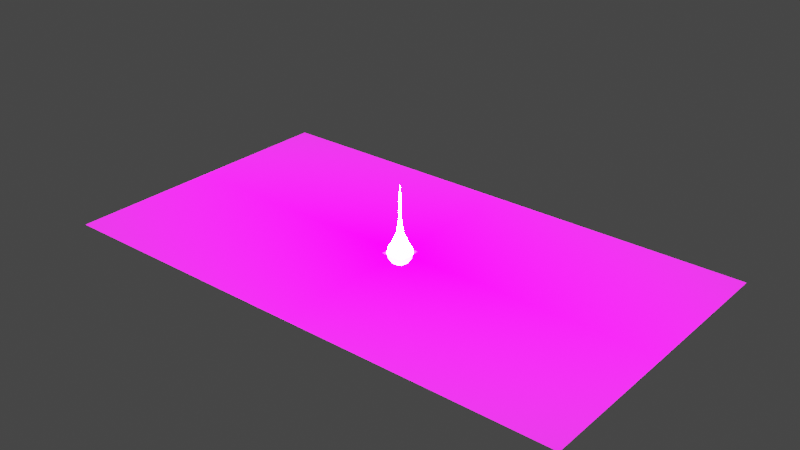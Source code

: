 # Source: objects.blend  (saved by Blender 3.6.13; exported with 4.5.12 LTS)
import bpy
from mathutils import Matrix  # noqa: F401  (used for matrix-valued properties, if any)

bpy.ops.wm.read_factory_settings(use_empty=True)
scene = bpy.context.scene
scene.name = 'Scene'

# ---- collections
col_projectiles = bpy.data.collections.new('projectiles'); scene.collection.children.link(col_projectiles)
col_decals = bpy.data.collections.new('decals'); scene.collection.children.link(col_decals)
col_muzzlef = bpy.data.collections.new('muzzlef'); scene.collection.children.link(col_muzzlef)
col_billboards = bpy.data.collections.new('billboards'); scene.collection.children.link(col_billboards)

# ---- images (referenced by path relative to the original .blend; pixels are not part of the script)
import os
ASSET_DIR = os.environ.get("B2B_ASSET_DIR", "")  # directory of the original .blend (textures are referenced by path, not embedded)
HERE = os.path.dirname(os.path.abspath(__file__))  # packed textures are extracted next to this script under _unpacked/

def load_image(name, relpath, width, height, colorspace="sRGB"):
    """Load a texture the original file referenced (path relative to the .blend, or extracted next to this script)."""
    p = next((c for c in (os.path.join(HERE, relpath), os.path.join(ASSET_DIR, relpath)) if relpath and os.path.exists(c)), "")
    if p:
        img = bpy.data.images.load(p, check_existing=True)
        img.name = name
    else:  # same state as the original file: an image datablock whose file is absent (Cycles renders it pink)
        img = bpy.data.images.new(name, width, height)
        img.source = "FILE"
        img.filepath = "//" + (relpath or name)
    img.colorspace_settings.name = colorspace
    return img
img_decal_var1_png = load_image('Decal_Var1.png', 'textures/Decal_Var1.png', 1024, 1024, 'sRGB')
img_aerial_exp1_mov = load_image('Aerial_Exp1.mov', '', 1024, 1024, 'sRGB')

# ---- materials (node trees are filled in below, after node groups)
mat_red_emissive = bpy.data.materials.new('Red_Emissive')
mat_red_emissive.diffuse_color = (1.0, 0.0, 0.0, 1.0)
mat_decal_var1 = bpy.data.materials.new('Decal_Var1')
mat_decal_var1.surface_render_method = 'BLENDED'
mat_decal_var1.blend_method = 'BLEND'
mat_aerial_exp1 = bpy.data.materials.new('Aerial_Exp1')
mat_aerial_exp1.surface_render_method = 'BLENDED'
mat_aerial_exp1.blend_method = 'BLEND'

# ---- material node trees
mat_red_emissive.use_nodes = True; mat_red_emissive.node_tree.nodes.clear()
_N = mat_red_emissive.node_tree.nodes; _L = mat_red_emissive.node_tree.links
n0 = _N.new('ShaderNodeOutputMaterial'); n0.name = 'Material Output'; n0.location = (300, 300)
n0.target = 'CYCLES'
n1 = _N.new('ShaderNodeEmission'); n1.name = 'Emission'; n1.location = (24, 275)
n1.inputs[1].default_value = 155.8
n2 = _N.new('ShaderNodeObjectInfo'); n2.name = 'Object Info'; n2.location = (-224, 232)
n3 = _N.new('ShaderNodeOutputMaterial'); n3.name = 'Material Output.001'; n3.location = (0, 0)
n3.target = 'EEVEE'
n4 = _N.new('ShaderNodeMixShader'); n4.name = 'Mix Shader'; n4.location = (0, 0)
n4.label = 'Disable Shadow'
n4.hide = True
n5 = _N.new('ShaderNodeLightPath'); n5.name = 'Light Path'; n5.location = (0, 0)
n5.hide = True
n6 = _N.new('ShaderNodeBsdfTransparent'); n6.name = 'Transparent BSDF'; n6.location = (0, 0)
n6.hide = True
_L.new(n1.outputs[0], n0.inputs[0])
_L.new(n2.outputs[1], n1.inputs[0])
_L.new(n1.outputs[0], n4.inputs[1])
_L.new(n4.outputs[0], n3.inputs[0])
_L.new(n5.outputs[1], n4.inputs[0])
_L.new(n6.outputs[0], n4.inputs[2])
n0.is_active_output = True
mat_decal_var1.use_nodes = True; mat_decal_var1.node_tree.nodes.clear()
_N = mat_decal_var1.node_tree.nodes; _L = mat_decal_var1.node_tree.links
n0 = _N.new('ShaderNodeOutputMaterial'); n0.name = 'Material Output'; n0.location = (370, 300)
n0.target = 'CYCLES'
n1 = _N.new('ShaderNodeBsdfPrincipled'); n1.name = 'Principled BSDF'; n1.location = (0, 300)
n1.distribution = 'GGX'
n1.subsurface_method = 'RANDOM_WALK_SKIN'
n1.inputs[3].default_value = 1.45
n1.inputs[27].default_value = (0.0, 0.0, 0.0, 1.0)
n1.inputs[28].default_value = 1.0
n2 = _N.new('ShaderNodeTexImage'); n2.name = 'Image Texture'; n2.location = (-365, 288)
n2.image = img_decal_var1_png
n2.extension = 'CLIP'
n3 = _N.new('ShaderNodeOutputMaterial'); n3.name = 'Material Output.001'; n3.location = (0, 0)
n3.target = 'EEVEE'
n4 = _N.new('ShaderNodeMixShader'); n4.name = 'Mix Shader'; n4.location = (0, 0)
n4.label = 'Disable Shadow'
n4.hide = True
n5 = _N.new('ShaderNodeLightPath'); n5.name = 'Light Path'; n5.location = (0, 0)
n5.hide = True
n6 = _N.new('ShaderNodeBsdfTransparent'); n6.name = 'Transparent BSDF'; n6.location = (0, 0)
n6.hide = True
_L.new(n2.outputs[0], n1.inputs[0])
_L.new(n2.outputs[1], n1.inputs[4])
_L.new(n1.outputs[0], n0.inputs[0])
_L.new(n1.outputs[0], n4.inputs[1])
_L.new(n4.outputs[0], n3.inputs[0])
_L.new(n5.outputs[1], n4.inputs[0])
_L.new(n6.outputs[0], n4.inputs[2])
n0.is_active_output = True
mat_aerial_exp1.use_nodes = True; mat_aerial_exp1.node_tree.nodes.clear()
_N = mat_aerial_exp1.node_tree.nodes; _L = mat_aerial_exp1.node_tree.links
n0 = _N.new('ShaderNodeOutputMaterial'); n0.name = 'Material Output'; n0.location = (300, 300)
n0.target = 'CYCLES'
n1 = _N.new('ShaderNodeTexImage'); n1.name = 'Image Texture'; n1.location = (-200, 300)
n1.image = img_aerial_exp1_mov
n1.extension = 'CLIP'
n2 = _N.new('ShaderNodeBsdfPrincipled'); n2.name = 'Principled BSDF'; n2.location = (0, 300)
n2.distribution = 'GGX'
n2.subsurface_method = 'RANDOM_WALK_SKIN'
n2.inputs[0].default_value = (0.0, 0.0, 0.0, 1.0)
n2.inputs[3].default_value = 1.45
n2.inputs[13].default_value = 0.0
n2.inputs[28].default_value = 10.0
n3 = _N.new('ShaderNodeOutputMaterial'); n3.name = 'Material Output.001'; n3.location = (0, 0)
n3.target = 'EEVEE'
n4 = _N.new('ShaderNodeMixShader'); n4.name = 'Mix Shader'; n4.location = (0, 0)
n4.label = 'Disable Shadow'
n4.hide = True
n5 = _N.new('ShaderNodeLightPath'); n5.name = 'Light Path'; n5.location = (0, 0)
n5.hide = True
n6 = _N.new('ShaderNodeBsdfTransparent'); n6.name = 'Transparent BSDF'; n6.location = (0, 0)
n6.hide = True
_L.new(n1.outputs[0], n2.inputs[27])
_L.new(n1.outputs[1], n2.inputs[4])
_L.new(n2.outputs[0], n0.inputs[0])
_L.new(n2.outputs[0], n4.inputs[1])
_L.new(n4.outputs[0], n3.inputs[0])
_L.new(n5.outputs[1], n4.inputs[0])
_L.new(n6.outputs[0], n4.inputs[2])
n0.is_active_output = True

# ---- world
world_world = bpy.data.worlds.new('World'); scene.world = world_world
world_world.use_nodes = True; world_world.node_tree.nodes.clear()
_N = world_world.node_tree.nodes; _L = world_world.node_tree.links
n0 = _N.new('ShaderNodeOutputWorld'); n0.name = 'World Output'; n0.location = (300, 300)
n1 = _N.new('ShaderNodeBackground'); n1.name = 'Background'; n1.location = (10, 300)
n1.inputs[0].default_value = (0.05088, 0.05088, 0.05088, 1.0)
_L.new(n1.outputs[0], n0.inputs[0])
n0.is_active_output = True
world_world.color = (0.05088, 0.05088, 0.05088)
world_world.use_sun_shadow = False
world_world.sun_shadow_jitter_overblur = 0.0

# ---- meshes
me_cube = bpy.data.meshes.new('Cube')
me_cube.from_pydata([(-0.01103, -0.01103, 0.2011), (-0.01103, -0.01103, 0.7927), (-0.01103, 0.01103, 0.2011), (-0.01103, 0.01103, 0.7927), (0.01103, -0.01103, 0.2011), (0.01103, -0.01103, 0.7927), (0.01103, 0.01103, 0.2011), (0.01103, 0.01103, 0.7927), (-0.01345, 6.774e-11, 0.1363), (-0.01345, -0.01345, 0.4969), (-0.01345, -9.663e-11, 0.8575), (-0.01345, 0.01345, 0.4969), (2.845e-10, 0.01345, 0.1363), (-1.88e-10, 0.01345, 0.8575), (0.01345, 0.01345, 0.4969), (0.01345, -3.226e-10, 0.1363), (0.01345, 6.097e-12, 0.8575), (0.01345, -0.01345, 0.4969), (-3.318e-10, -0.01345, 0.1363), (-8.529e-11, -0.01345, 0.8575), (-0.01852, -2.199e-10, 0.4969), (1.407e-10, 0.01852, 0.4969), (0.01852, -2.405e-10, 0.4969), (-2.702e-10, -0.01852, 0.4969), (-6.474e-11, -7.609e-11, 0.0002962), (-8.529e-11, -2.61e-10, 0.9935)], [], [(0, 9, 20, 8), (9, 1, 10, 20), (20, 10, 3, 11), (8, 20, 11, 2), (2, 11, 21, 12), (11, 3, 13, 21), (21, 13, 7, 14), (12, 21, 14, 6), (6, 14, 22, 15), (14, 7, 16, 22), (22, 16, 5, 17), (15, 22, 17, 4), (4, 17, 23, 18), (17, 5, 19, 23), (23, 19, 1, 9), (18, 23, 9, 0), (2, 12, 24, 8), (12, 6, 15, 24), (24, 15, 4, 18), (8, 24, 18, 0), (7, 13, 25, 16), (13, 3, 10, 25), (25, 10, 1, 19), (16, 25, 19, 5)])
me_cube.polygons.foreach_set('use_smooth', [True] * 24)
_uv = me_cube.uv_layers.new(name='UVMap')
_uv.uv.foreach_set('vector', [0.375, 0.0, 0.5, 0.0, 0.5, 0.125, 0.375, 0.125, 0.5, 0.0, 0.625, 0.0, 0.625, 0.125, 0.5, 0.125, 0.5, 0.125, 0.625, 0.125, 0.625, 0.25, 0.5, 0.25, 0.375, 0.125, 0.5, 0.125, 0.5, 0.25, 0.375, 0.25, 0.375, 0.25, 0.5, 0.25, 0.5, 0.375, 0.375, 0.375, 0.5, 0.25, 0.625, 0.25, 0.625, 0.375, 0.5, 0.375, 0.5, 0.375, 0.625, 0.375, 0.625, 0.5, 0.5, 0.5, 0.375, 0.375, 0.5, 0.375, 0.5, 0.5, 0.375, 0.5, 0.375, 0.5, 0.5, 0.5, 0.5, 0.625, 0.375, 0.625, 0.5, 0.5, 0.625, 0.5, 0.625, 0.625, 0.5, 0.625, 0.5, 0.625, 0.625, 0.625, 0.625, 0.75, 0.5, 0.75, 0.375, 0.625, 0.5, 0.625, 0.5, 0.75, 0.375, 0.75, 0.375, 0.75, 0.5, 0.75, 0.5, 0.875, 0.375, 0.875, 0.5, 0.75, 0.625, 0.75, 0.625, 0.875, 0.5, 0.875, 0.5, 0.875, 0.625, 0.875, 0.625, 1.0, 0.5, 1.0, 0.375, 0.875, 0.5, 0.875, 0.5, 1.0, 0.375, 1.0, 0.125, 0.5, 0.25, 0.5, 0.25, 0.625, 0.125, 0.625, 0.25, 0.5, 0.375, 0.5, 0.375, 0.625, 0.25, 0.625, 0.25, 0.625, 0.375, 0.625, 0.375, 0.75, 0.25, 0.75, 0.125, 0.625, 0.25, 0.625, 0.25, 0.75, 0.125, 0.75, 0.625, 0.5, 0.75, 0.5, 0.75, 0.625, 0.625, 0.625, 0.75, 0.5, 0.875, 0.5, 0.875, 0.625, 0.75, 0.625, 0.75, 0.625, 0.875, 0.625, 0.875, 0.75, 0.75, 0.75, 0.625, 0.625, 0.75, 0.625, 0.75, 0.75, 0.625, 0.75])
me_cube.materials.append(mat_red_emissive)
me_cube.update()
me_grid = bpy.data.meshes.new('Grid')
me_grid.from_pydata([(-0.1671, -0.1671, 0.0), (-0.1337, -0.1671, 0.0), (-0.1003, -0.1671, 0.0), (-0.06685, -0.1671, 0.0), (-0.03342, -0.1671, 0.0), (0.0, -0.1671, 0.0), (0.03342, -0.1671, 0.0), (0.06685, -0.1671, 0.0), (0.1003, -0.1671, 0.0), (0.1337, -0.1671, 0.0), (0.1671, -0.1671, 0.0), (-0.1671, -0.1337, 0.0), (-0.1337, -0.1337, 0.0), (-0.1003, -0.1337, 0.0), (-0.06685, -0.1337, 0.0), (-0.03342, -0.1337, 0.0), (0.0, -0.1337, 0.0), (0.03342, -0.1337, 0.0), (0.06685, -0.1337, 0.0), (0.1003, -0.1337, 0.0), (0.1337, -0.1337, 0.0), (0.1671, -0.1337, 0.0), (-0.1671, -0.1003, 0.0), (-0.1337, -0.1003, 0.0), (-0.1003, -0.1003, 0.0), (-0.06685, -0.1003, 0.0), (-0.03342, -0.1003, 0.0), (0.0, -0.1003, 0.0), (0.03342, -0.1003, 0.0), (0.06685, -0.1003, 0.0), (0.1003, -0.1003, 0.0), (0.1337, -0.1003, 0.0), (0.1671, -0.1003, 0.0), (-0.1671, -0.06685, 0.0), (-0.1337, -0.06685, 0.0), (-0.1003, -0.06685, 0.0), (-0.06685, -0.06685, 0.0), (-0.03342, -0.06685, 0.0), (0.0, -0.06685, 0.0), (0.03342, -0.06685, 0.0), (0.06685, -0.06685, 0.0), (0.1003, -0.06685, 0.0), (0.1337, -0.06685, 0.0), (0.1671, -0.06685, 0.0), (-0.1671, -0.03342, 0.0), (-0.1337, -0.03342, 0.0), (-0.1003, -0.03342, 0.0), (-0.06685, -0.03342, 0.0), (-0.03342, -0.03342, 0.0), (0.0, -0.03342, 0.0), (0.03342, -0.03342, 0.0), (0.06685, -0.03342, 0.0), (0.1003, -0.03342, 0.0), (0.1337, -0.03342, 0.0), (0.1671, -0.03342, 0.0), (-0.1671, 0.0, 0.0), (-0.1337, 0.0, 0.0), (-0.1003, 0.0, 0.0), (-0.06685, 0.0, 0.0), (-0.03342, 0.0, 0.0), (0.0, 0.0, 0.0), (0.03342, 0.0, 0.0), (0.06685, 0.0, 0.0), (0.1003, 0.0, 0.0), (0.1337, 0.0, 0.0), (0.1671, 0.0, 0.0), (-0.1671, 0.03342, 0.0), (-0.1337, 0.03342, 0.0), (-0.1003, 0.03342, 0.0), (-0.06685, 0.03342, 0.0), (-0.03342, 0.03342, 0.0), (0.0, 0.03342, 0.0), (0.03342, 0.03342, 0.0), (0.06685, 0.03342, 0.0), (0.1003, 0.03342, 0.0), (0.1337, 0.03342, 0.0), (0.1671, 0.03342, 0.0), (-0.1671, 0.06685, 0.0), (-0.1337, 0.06685, 0.0), (-0.1003, 0.06685, 0.0), (-0.06685, 0.06685, 0.0), (-0.03342, 0.06685, 0.0), (0.0, 0.06685, 0.0), (0.03342, 0.06685, 0.0), (0.06685, 0.06685, 0.0), (0.1003, 0.06685, 0.0), (0.1337, 0.06685, 0.0), (0.1671, 0.06685, 0.0), (-0.1671, 0.1003, 0.0), (-0.1337, 0.1003, 0.0), (-0.1003, 0.1003, 0.0), (-0.06685, 0.1003, 0.0), (-0.03342, 0.1003, 0.0), (0.0, 0.1003, 0.0), (0.03342, 0.1003, 0.0), (0.06685, 0.1003, 0.0), (0.1003, 0.1003, 0.0), (0.1337, 0.1003, 0.0), (0.1671, 0.1003, 0.0), (-0.1671, 0.1337, 0.0), (-0.1337, 0.1337, 0.0), (-0.1003, 0.1337, 0.0), (-0.06685, 0.1337, 0.0), (-0.03342, 0.1337, 0.0), (0.0, 0.1337, 0.0), (0.03342, 0.1337, 0.0), (0.06685, 0.1337, 0.0), (0.1003, 0.1337, 0.0), (0.1337, 0.1337, 0.0), (0.1671, 0.1337, 0.0), (-0.1671, 0.1671, 0.0), (-0.1337, 0.1671, 0.0), (-0.1003, 0.1671, 0.0), (-0.06685, 0.1671, 0.0), (-0.03342, 0.1671, 0.0), (0.0, 0.1671, 0.0), (0.03342, 0.1671, 0.0), (0.06685, 0.1671, 0.0), (0.1003, 0.1671, 0.0), (0.1337, 0.1671, 0.0), (0.1671, 0.1671, 0.0)], [], [(0, 1, 12, 11), (1, 2, 13, 12), (2, 3, 14, 13), (3, 4, 15, 14), (4, 5, 16, 15), (5, 6, 17, 16), (6, 7, 18, 17), (7, 8, 19, 18), (8, 9, 20, 19), (9, 10, 21, 20), (11, 12, 23, 22), (12, 13, 24, 23), (13, 14, 25, 24), (14, 15, 26, 25), (15, 16, 27, 26), (16, 17, 28, 27), (17, 18, 29, 28), (18, 19, 30, 29), (19, 20, 31, 30), (20, 21, 32, 31), (22, 23, 34, 33), (23, 24, 35, 34), (24, 25, 36, 35), (25, 26, 37, 36), (26, 27, 38, 37), (27, 28, 39, 38), (28, 29, 40, 39), (29, 30, 41, 40), (30, 31, 42, 41), (31, 32, 43, 42), (33, 34, 45, 44), (34, 35, 46, 45), (35, 36, 47, 46), (36, 37, 48, 47), (37, 38, 49, 48), (38, 39, 50, 49), (39, 40, 51, 50), (40, 41, 52, 51), (41, 42, 53, 52), (42, 43, 54, 53), (44, 45, 56, 55), (45, 46, 57, 56), (46, 47, 58, 57), (47, 48, 59, 58), (48, 49, 60, 59), (49, 50, 61, 60), (50, 51, 62, 61), (51, 52, 63, 62), (52, 53, 64, 63), (53, 54, 65, 64), (55, 56, 67, 66), (56, 57, 68, 67), (57, 58, 69, 68), (58, 59, 70, 69), (59, 60, 71, 70), (60, 61, 72, 71), (61, 62, 73, 72), (62, 63, 74, 73), (63, 64, 75, 74), (64, 65, 76, 75), (66, 67, 78, 77), (67, 68, 79, 78), (68, 69, 80, 79), (69, 70, 81, 80), (70, 71, 82, 81), (71, 72, 83, 82), (72, 73, 84, 83), (73, 74, 85, 84), (74, 75, 86, 85), (75, 76, 87, 86), (77, 78, 89, 88), (78, 79, 90, 89), (79, 80, 91, 90), (80, 81, 92, 91), (81, 82, 93, 92), (82, 83, 94, 93), (83, 84, 95, 94), (84, 85, 96, 95), (85, 86, 97, 96), (86, 87, 98, 97), (88, 89, 100, 99), (89, 90, 101, 100), (90, 91, 102, 101), (91, 92, 103, 102), (92, 93, 104, 103), (93, 94, 105, 104), (94, 95, 106, 105), (95, 96, 107, 106), (96, 97, 108, 107), (97, 98, 109, 108), (99, 100, 111, 110), (100, 101, 112, 111), (101, 102, 113, 112), (102, 103, 114, 113), (103, 104, 115, 114), (104, 105, 116, 115), (105, 106, 117, 116), (106, 107, 118, 117), (107, 108, 119, 118), (108, 109, 120, 119)])
me_grid.polygons.foreach_set('use_smooth', [True] * 100)
_uv = me_grid.uv_layers.new(name='UVMap')
_uv.uv.foreach_set('vector', [0.0, 0.0, 0.1, 0.0, 0.1, 0.1, 0.0, 0.1, 0.1, 0.0, 0.2, 0.0, 0.2, 0.1, 0.1, 0.1, 0.2, 0.0, 0.3, 0.0, 0.3, 0.1, 0.2, 0.1, 0.3, 0.0, 0.4, 0.0, 0.4, 0.1, 0.3, 0.1, 0.4, 0.0, 0.5, 0.0, 0.5, 0.1, 0.4, 0.1, 0.5, 0.0, 0.6, 0.0, 0.6, 0.1, 0.5, 0.1, 0.6, 0.0, 0.7, 0.0, 0.7, 0.1, 0.6, 0.1, 0.7, 0.0, 0.8, 0.0, 0.8, 0.1, 0.7, 0.1, 0.8, 0.0, 0.9, 0.0, 0.9, 0.1, 0.8, 0.1, 0.9, 0.0, 1.0, 0.0, 1.0, 0.1, 0.9, 0.1, 0.0, 0.1, 0.1, 0.1, 0.1, 0.2, 0.0, 0.2, 0.1, 0.1, 0.2, 0.1, 0.2, 0.2, 0.1, 0.2, 0.2, 0.1, 0.3, 0.1, 0.3, 0.2, 0.2, 0.2, 0.3, 0.1, 0.4, 0.1, 0.4, 0.2, 0.3, 0.2, 0.4, 0.1, 0.5, 0.1, 0.5, 0.2, 0.4, 0.2, 0.5, 0.1, 0.6, 0.1, 0.6, 0.2, 0.5, 0.2, 0.6, 0.1, 0.7, 0.1, 0.7, 0.2, 0.6, 0.2, 0.7, 0.1, 0.8, 0.1, 0.8, 0.2, 0.7, 0.2, 0.8, 0.1, 0.9, 0.1, 0.9, 0.2, 0.8, 0.2, 0.9, 0.1, 1.0, 0.1, 1.0, 0.2, 0.9, 0.2, 0.0, 0.2, 0.1, 0.2, 0.1, 0.3, 0.0, 0.3, 0.1, 0.2, 0.2, 0.2, 0.2, 0.3, 0.1, 0.3, 0.2, 0.2, 0.3, 0.2, 0.3, 0.3, 0.2, 0.3, 0.3, 0.2, 0.4, 0.2, 0.4, 0.3, 0.3, 0.3, 0.4, 0.2, 0.5, 0.2, 0.5, 0.3, 0.4, 0.3, 0.5, 0.2, 0.6, 0.2, 0.6, 0.3, 0.5, 0.3, 0.6, 0.2, 0.7, 0.2, 0.7, 0.3, 0.6, 0.3, 0.7, 0.2, 0.8, 0.2, 0.8, 0.3, 0.7, 0.3, 0.8, 0.2, 0.9, 0.2, 0.9, 0.3, 0.8, 0.3, 0.9, 0.2, 1.0, 0.2, 1.0, 0.3, 0.9, 0.3, 0.0, 0.3, 0.1, 0.3, 0.1, 0.4, 0.0, 0.4, 0.1, 0.3, 0.2, 0.3, 0.2, 0.4, 0.1, 0.4, 0.2, 0.3, 0.3, 0.3, 0.3, 0.4, 0.2, 0.4, 0.3, 0.3, 0.4, 0.3, 0.4, 0.4, 0.3, 0.4, 0.4, 0.3, 0.5, 0.3, 0.5, 0.4, 0.4, 0.4, 0.5, 0.3, 0.6, 0.3, 0.6, 0.4, 0.5, 0.4, 0.6, 0.3, 0.7, 0.3, 0.7, 0.4, 0.6, 0.4, 0.7, 0.3, 0.8, 0.3, 0.8, 0.4, 0.7, 0.4, 0.8, 0.3, 0.9, 0.3, 0.9, 0.4, 0.8, 0.4, 0.9, 0.3, 1.0, 0.3, 1.0, 0.4, 0.9, 0.4, 0.0, 0.4, 0.1, 0.4, 0.1, 0.5, 0.0, 0.5, 0.1, 0.4, 0.2, 0.4, 0.2, 0.5, 0.1, 0.5, 0.2, 0.4, 0.3, 0.4, 0.3, 0.5, 0.2, 0.5, 0.3, 0.4, 0.4, 0.4, 0.4, 0.5, 0.3, 0.5, 0.4, 0.4, 0.5, 0.4, 0.5, 0.5, 0.4, 0.5, 0.5, 0.4, 0.6, 0.4, 0.6, 0.5, 0.5, 0.5, 0.6, 0.4, 0.7, 0.4, 0.7, 0.5, 0.6, 0.5, 0.7, 0.4, 0.8, 0.4, 0.8, 0.5, 0.7, 0.5, 0.8, 0.4, 0.9, 0.4, 0.9, 0.5, 0.8, 0.5, 0.9, 0.4, 1.0, 0.4, 1.0, 0.5, 0.9, 0.5, 0.0, 0.5, 0.1, 0.5, 0.1, 0.6, 0.0, 0.6, 0.1, 0.5, 0.2, 0.5, 0.2, 0.6, 0.1, 0.6, 0.2, 0.5, 0.3, 0.5, 0.3, 0.6, 0.2, 0.6, 0.3, 0.5, 0.4, 0.5, 0.4, 0.6, 0.3, 0.6, 0.4, 0.5, 0.5, 0.5, 0.5, 0.6, 0.4, 0.6, 0.5, 0.5, 0.6, 0.5, 0.6, 0.6, 0.5, 0.6, 0.6, 0.5, 0.7, 0.5, 0.7, 0.6, 0.6, 0.6, 0.7, 0.5, 0.8, 0.5, 0.8, 0.6, 0.7, 0.6, 0.8, 0.5, 0.9, 0.5, 0.9, 0.6, 0.8, 0.6, 0.9, 0.5, 1.0, 0.5, 1.0, 0.6, 0.9, 0.6, 0.0, 0.6, 0.1, 0.6, 0.1, 0.7, 0.0, 0.7, 0.1, 0.6, 0.2, 0.6, 0.2, 0.7, 0.1, 0.7, 0.2, 0.6, 0.3, 0.6, 0.3, 0.7, 0.2, 0.7, 0.3, 0.6, 0.4, 0.6, 0.4, 0.7, 0.3, 0.7, 0.4, 0.6, 0.5, 0.6, 0.5, 0.7, 0.4, 0.7, 0.5, 0.6, 0.6, 0.6, 0.6, 0.7, 0.5, 0.7, 0.6, 0.6, 0.7, 0.6, 0.7, 0.7, 0.6, 0.7, 0.7, 0.6, 0.8, 0.6, 0.8, 0.7, 0.7, 0.7, 0.8, 0.6, 0.9, 0.6, 0.9, 0.7, 0.8, 0.7, 0.9, 0.6, 1.0, 0.6, 1.0, 0.7, 0.9, 0.7, 0.0, 0.7, 0.1, 0.7, 0.1, 0.8, 0.0, 0.8, 0.1, 0.7, 0.2, 0.7, 0.2, 0.8, 0.1, 0.8, 0.2, 0.7, 0.3, 0.7, 0.3, 0.8, 0.2, 0.8, 0.3, 0.7, 0.4, 0.7, 0.4, 0.8, 0.3, 0.8, 0.4, 0.7, 0.5, 0.7, 0.5, 0.8, 0.4, 0.8, 0.5, 0.7, 0.6, 0.7, 0.6, 0.8, 0.5, 0.8, 0.6, 0.7, 0.7, 0.7, 0.7, 0.8, 0.6, 0.8, 0.7, 0.7, 0.8, 0.7, 0.8, 0.8, 0.7, 0.8, 0.8, 0.7, 0.9, 0.7, 0.9, 0.8, 0.8, 0.8, 0.9, 0.7, 1.0, 0.7, 1.0, 0.8, 0.9, 0.8, 0.0, 0.8, 0.1, 0.8, 0.1, 0.9, 0.0, 0.9, 0.1, 0.8, 0.2, 0.8, 0.2, 0.9, 0.1, 0.9, 0.2, 0.8, 0.3, 0.8, 0.3, 0.9, 0.2, 0.9, 0.3, 0.8, 0.4, 0.8, 0.4, 0.9, 0.3, 0.9, 0.4, 0.8, 0.5, 0.8, 0.5, 0.9, 0.4, 0.9, 0.5, 0.8, 0.6, 0.8, 0.6, 0.9, 0.5, 0.9, 0.6, 0.8, 0.7, 0.8, 0.7, 0.9, 0.6, 0.9, 0.7, 0.8, 0.8, 0.8, 0.8, 0.9, 0.7, 0.9, 0.8, 0.8, 0.9, 0.8, 0.9, 0.9, 0.8, 0.9, 0.9, 0.8, 1.0, 0.8, 1.0, 0.9, 0.9, 0.9, 0.0, 0.9, 0.1, 0.9, 0.1, 1.0, 0.0, 1.0, 0.1, 0.9, 0.2, 0.9, 0.2, 1.0, 0.1, 1.0, 0.2, 0.9, 0.3, 0.9, 0.3, 1.0, 0.2, 1.0, 0.3, 0.9, 0.4, 0.9, 0.4, 1.0, 0.3, 1.0, 0.4, 0.9, 0.5, 0.9, 0.5, 1.0, 0.4, 1.0, 0.5, 0.9, 0.6, 0.9, 0.6, 1.0, 0.5, 1.0, 0.6, 0.9, 0.7, 0.9, 0.7, 1.0, 0.6, 1.0, 0.7, 0.9, 0.8, 0.9, 0.8, 1.0, 0.7, 1.0, 0.8, 0.9, 0.9, 0.9, 0.9, 1.0, 0.8, 1.0, 0.9, 0.9, 1.0, 0.9, 1.0, 1.0, 0.9, 1.0])
me_grid.materials.append(mat_decal_var1)
me_grid.update()
me_sphere = bpy.data.meshes.new('Sphere')
me_sphere.from_pydata([(0.006736, 0.01626, 0.4943), (0.01245, 0.01245, 0.4943), (0.01626, 0.006736, 0.4943), (0.0176, 8.774e-08, 0.4943), (0.01626, -0.006736, 0.4943), (0.01245, -0.01245, 0.4943), (0.006736, -0.01626, 0.4943), (4.658e-08, -0.0176, 0.4943), (-0.006736, -0.01626, 0.4943), (-0.01245, -0.01245, 0.4943), (-0.01626, -0.006736, 0.4943), (-0.0176, 9.813e-08, 0.4943), (-0.01626, 0.006736, 0.4943), (-0.01245, 0.01245, 0.4943), (-0.006736, 0.01626, 0.4943), (6.327e-08, 0.0176, 0.4943), (8.207e-08, 0.04925, 0.2969), (-0.01885, 0.0455, 0.2969), (-0.03482, 0.03482, 0.2969), (-0.0455, 0.01885, 0.2969), (-0.04925, 1.099e-07, 0.2969), (-0.0455, -0.01885, 0.2969), (-0.03482, -0.03482, 0.2969), (-0.01885, -0.0455, 0.2969), (3.537e-08, -0.04925, 0.2969), (0.01885, -0.0455, 0.2969), (0.03482, -0.03482, 0.2969), (0.0455, -0.01885, 0.2969), (0.04925, 8.088e-08, 0.2969), (0.0455, 0.01885, 0.2969), (0.03482, 0.03482, 0.2969), (0.01885, 0.0455, 0.2969), (4.936e-08, 0.1622, 0.06719), (4.936e-08, 0.1756, 0.0), (4.936e-08, 0.1622, -0.06719), (4.936e-08, 0.06719, -0.1622), (0.02571, 0.06208, 0.1622), (0.04751, 0.1147, 0.1242), (0.06208, 0.1499, 0.06719), (0.06719, 0.1622, 0.0), (0.06208, 0.1499, -0.06719), (0.04751, 0.1147, -0.1242), (0.02571, 0.06208, -0.1622), (0.04751, 0.04751, 0.1622), (0.08779, 0.08779, 0.1242), (0.1147, 0.1147, 0.06719), (0.1242, 0.1242, 0.0), (0.1147, 0.1147, -0.06719), (0.08779, 0.08779, -0.1242), (0.04751, 0.04751, -0.1622), (0.06208, 0.02571, 0.1622), (0.1147, 0.04751, 0.1242), (0.1499, 0.06208, 0.06719), (0.1622, 0.06719, 0.0), (0.1499, 0.06208, -0.06719), (0.1147, 0.04751, -0.1242), (0.06208, 0.02571, -0.1622), (0.06719, 7.319e-08, 0.1622), (0.1242, 6.534e-08, 0.1242), (0.1622, 6.011e-08, 0.06719), (0.1756, 5.487e-08, 0.0), (0.1622, 6.011e-08, -0.06719), (0.1242, 6.534e-08, -0.1242), (0.06719, 7.319e-08, -0.1622), (0.06208, -0.02571, 0.1622), (0.1147, -0.04751, 0.1242), (0.1499, -0.06207, 0.06719), (0.1622, -0.06719, 0.0), (0.1499, -0.06207, -0.06719), (0.1147, -0.04751, -0.1242), (0.06208, -0.02571, -0.1622), (0.04751, -0.04751, 0.1622), (0.08779, -0.08779, 0.1242), (0.1147, -0.1147, 0.06719), (0.1242, -0.1242, 0.0), (0.1147, -0.1147, -0.06719), (0.08779, -0.08779, -0.1242), (0.04751, -0.04751, -0.1622), (0.02571, -0.06207, 0.1622), (0.04751, -0.1147, 0.1242), (0.06208, -0.1499, 0.06719), (0.06719, -0.1622, 0.0), (0.06208, -0.1499, -0.06719), (0.04751, -0.1147, -0.1242), (0.02571, -0.06207, -0.1622), (2.842e-08, -0.06719, 0.1622), (1.011e-08, -0.1241, 0.1242), (7.495e-09, -0.1622, 0.06719), (-1.344e-08, -0.1756, 0.0), (7.495e-09, -0.1622, -0.06719), (1.011e-08, -0.1241, -0.1242), (2.842e-08, -0.06719, -0.1622), (4.936e-08, 8.104e-08, -0.1756), (4.936e-08, 8.104e-08, 0.1756), (-0.02571, -0.06207, 0.1622), (-0.04751, -0.1147, 0.1242), (-0.06208, -0.1499, 0.06719), (-0.06719, -0.1622, 0.0), (-0.06208, -0.1499, -0.06719), (-0.04751, -0.1147, -0.1242), (-0.02571, -0.06207, -0.1622), (-0.04751, -0.04751, 0.1622), (-0.08779, -0.08779, 0.1242), (-0.1147, -0.1147, 0.06719), (-0.1242, -0.1241, 0.0), (-0.1147, -0.1147, -0.06719), (-0.08779, -0.08779, -0.1242), (-0.04751, -0.04751, -0.1622), (-0.06207, -0.02571, 0.1622), (-0.1147, -0.04751, 0.1242), (-0.1499, -0.06207, 0.06719), (-0.1622, -0.06719, 0.0), (-0.1499, -0.06207, -0.06719), (-0.1147, -0.04751, -0.1242), (-0.06207, -0.02571, -0.1622), (-0.06719, 1.124e-07, 0.1622), (-0.1241, 1.386e-07, 0.1242), (-0.1622, 1.438e-07, 0.06719), (-0.1756, 1.7e-07, 0.0), (-0.1622, 1.438e-07, -0.06719), (-0.1241, 1.386e-07, -0.1242), (-0.06719, 1.124e-07, -0.1622), (-0.06207, 0.02571, 0.1622), (-0.1147, 0.04751, 0.1242), (-0.1499, 0.06208, 0.06719), (-0.1622, 0.06719, 0.0), (-0.1499, 0.06208, -0.06719), (-0.1147, 0.04751, -0.1242), (-0.06207, 0.02571, -0.1622), (-0.04751, 0.04751, 0.1622), (-0.08779, 0.08779, 0.1242), (-0.1147, 0.1147, 0.06719), (-0.1241, 0.1242, 0.0), (-0.1147, 0.1147, -0.06719), (-0.08779, 0.08779, -0.1242), (-0.04751, 0.04751, -0.1622), (-0.02571, 0.06208, 0.1622), (-0.04751, 0.1147, 0.1242), (-0.06207, 0.1499, 0.06719), (-0.06719, 0.1622, 0.0), (-0.06207, 0.1499, -0.06719), (-0.04751, 0.1147, -0.1242), (-0.02571, 0.06208, -0.1622), (9.122e-08, 0.06719, 0.1622), (1.278e-07, 0.1242, 0.1242), (1.278e-07, 0.1242, -0.1242)], [], [(30, 1, 2, 29), (23, 8, 9, 22), (16, 17, 14, 15), (20, 21, 10, 11), (29, 2, 3, 28), (19, 12, 13, 18), (23, 24, 7, 8), (26, 27, 4, 5), (31, 16, 15, 0), (19, 20, 11, 12), (27, 28, 3, 4), (30, 31, 0, 1), (22, 9, 10, 21), (24, 25, 6, 7), (86, 79, 25, 24), (72, 65, 27, 26), (72, 26, 25, 79), (95, 23, 22, 102), (44, 30, 29, 51), (144, 137, 17, 16), (26, 5, 6, 25), (44, 37, 31, 30), (18, 13, 14, 17), (130, 18, 17, 137), (116, 109, 21, 20), (95, 86, 24, 23), (102, 22, 21, 109), (123, 19, 18, 130), (123, 116, 20, 19), (37, 144, 16, 31), (51, 29, 28, 58), (65, 58, 28, 27), (143, 93, 36), (92, 35, 42), (145, 34, 40, 41), (33, 32, 38, 39), (144, 143, 36, 37), (35, 145, 41, 42), (34, 33, 39, 40), (32, 144, 37, 38), (39, 38, 45, 46), (37, 36, 43, 44), (42, 41, 48, 49), (40, 39, 46, 47), (38, 37, 44, 45), (36, 93, 43), (92, 42, 49), (41, 40, 47, 48), (49, 48, 55, 56), (47, 46, 53, 54), (45, 44, 51, 52), (43, 93, 50), (92, 49, 56), (48, 47, 54, 55), (46, 45, 52, 53), (44, 43, 50, 51), (52, 51, 58, 59), (50, 93, 57), (92, 56, 63), (55, 54, 61, 62), (53, 52, 59, 60), (51, 50, 57, 58), (56, 55, 62, 63), (54, 53, 60, 61), (92, 63, 70), (62, 61, 68, 69), (60, 59, 66, 67), (58, 57, 64, 65), (63, 62, 69, 70), (61, 60, 67, 68), (59, 58, 65, 66), (57, 93, 64), (65, 64, 71, 72), (70, 69, 76, 77), (68, 67, 74, 75), (66, 65, 72, 73), (64, 93, 71), (92, 70, 77), (69, 68, 75, 76), (67, 66, 73, 74), (77, 76, 83, 84), (75, 74, 81, 82), (73, 72, 79, 80), (71, 93, 78), (92, 77, 84), (76, 75, 82, 83), (74, 73, 80, 81), (72, 71, 78, 79), (78, 93, 85), (92, 84, 91), (83, 82, 89, 90), (81, 80, 87, 88), (79, 78, 85, 86), (84, 83, 90, 91), (82, 81, 88, 89), (80, 79, 86, 87), (90, 89, 98, 99), (88, 87, 96, 97), (86, 85, 94, 95), (91, 90, 99, 100), (89, 88, 97, 98), (87, 86, 95, 96), (85, 93, 94), (92, 91, 100), (100, 99, 106, 107), (98, 97, 104, 105), (96, 95, 102, 103), (94, 93, 101), (92, 100, 107), (99, 98, 105, 106), (97, 96, 103, 104), (95, 94, 101, 102), (105, 104, 111, 112), (103, 102, 109, 110), (101, 93, 108), (92, 107, 114), (106, 105, 112, 113), (104, 103, 110, 111), (102, 101, 108, 109), (107, 106, 113, 114), (92, 114, 121), (113, 112, 119, 120), (111, 110, 117, 118), (109, 108, 115, 116), (114, 113, 120, 121), (112, 111, 118, 119), (110, 109, 116, 117), (108, 93, 115), (118, 117, 124, 125), (116, 115, 122, 123), (121, 120, 127, 128), (119, 118, 125, 126), (117, 116, 123, 124), (115, 93, 122), (92, 121, 128), (120, 119, 126, 127), (128, 127, 134, 135), (126, 125, 132, 133), (124, 123, 130, 131), (122, 93, 129), (92, 128, 135), (127, 126, 133, 134), (125, 124, 131, 132), (123, 122, 129, 130), (131, 130, 137, 138), (129, 93, 136), (92, 135, 142), (134, 133, 140, 141), (132, 131, 138, 139), (130, 129, 136, 137), (135, 134, 141, 142), (133, 132, 139, 140), (92, 142, 35), (141, 140, 34, 145), (139, 138, 32, 33), (137, 136, 143, 144), (142, 141, 145, 35), (140, 139, 33, 34), (138, 137, 144, 32), (136, 93, 143)])
me_sphere.polygons.foreach_set('use_smooth', [True] * 160)
_uv = me_sphere.uv_layers.new(name='UVMap')
_uv.uv.foreach_set('vector', [0.625, 0.75, 0.625, 0.75, 0.5625, 0.75, 0.5625, 0.75, 0.1875, 0.75, 0.1875, 0.75, 0.125, 0.75, 0.125, 0.75, 0.75, 0.75, 0.8125, 0.75, 0.8125, 0.75, 0.75, 0.75, 0.0, 0.75, 0.0625, 0.75, 0.0625, 0.75, 0.0, 0.75, 0.5625, 0.75, 0.5625, 0.75, 0.5, 0.75, 0.5, 0.75, 0.9375, 0.75, 0.9375, 0.75, 0.875, 0.75, 0.875, 0.75, 0.1875, 0.75, 0.25, 0.75, 0.25, 0.75, 0.1875, 0.75, 0.375, 0.75, 0.4375, 0.75, 0.4375, 0.75, 0.375, 0.75, 0.6875, 0.75, 0.75, 0.75, 0.75, 0.75, 0.6875, 0.75, 0.9375, 0.75, 1.0, 0.75, 1.0, 0.75, 0.9375, 0.75, 0.4375, 0.75, 0.5, 0.75, 0.5, 0.75, 0.4375, 0.75, 0.625, 0.75, 0.6875, 0.75, 0.6875, 0.75, 0.625, 0.75, 0.125, 0.75, 0.125, 0.75, 0.0625, 0.75, 0.0625, 0.75, 0.25, 0.75, 0.3125, 0.75, 0.3125, 0.75, 0.25, 0.75, 0.25, 0.75, 0.3125, 0.75, 0.3125, 0.75, 0.25, 0.75, 0.375, 0.75, 0.4375, 0.75, 0.4375, 0.75, 0.375, 0.75, 0.375, 0.75, 0.375, 0.75, 0.3125, 0.75, 0.3125, 0.75, 0.1875, 0.75, 0.1875, 0.75, 0.125, 0.75, 0.125, 0.75, 0.625, 0.75, 0.625, 0.75, 0.5625, 0.75, 0.5625, 0.75, 0.75, 0.75, 0.8125, 0.75, 0.8125, 0.75, 0.75, 0.75, 0.375, 0.75, 0.375, 0.75, 0.3125, 0.75, 0.3125, 0.75, 0.625, 0.75, 0.6875, 0.75, 0.6875, 0.75, 0.625, 0.75, 0.875, 0.75, 0.875, 0.75, 0.8125, 0.75, 0.8125, 0.75, 0.875, 0.75, 0.875, 0.75, 0.8125, 0.75, 0.8125, 0.75, 0.0, 0.75, 0.0625, 0.75, 0.0625, 0.75, 0.0, 0.75, 0.1875, 0.75, 0.25, 0.75, 0.25, 0.75, 0.1875, 0.75, 0.125, 0.75, 0.125, 0.75, 0.0625, 0.75, 0.0625, 0.75, 0.9375, 0.75, 0.9375, 0.75, 0.875, 0.75, 0.875, 0.75, 0.9375, 0.75, 1.0, 0.75, 1.0, 0.75, 0.9375, 0.75, 0.6875, 0.75, 0.75, 0.75, 0.75, 0.75, 0.6875, 0.75, 0.5625, 0.75, 0.5625, 0.75, 0.5, 0.75, 0.5, 0.75, 0.4375, 0.75, 0.5, 0.75, 0.5, 0.75, 0.4375, 0.75, 0.75, 0.875, 0.7187, 1.0, 0.6875, 0.875, 0.7188, 0.0, 0.75, 0.125, 0.6875, 0.125, 0.75, 0.25, 0.75, 0.375, 0.6875, 0.375, 0.6875, 0.25, 0.75, 0.5, 0.75, 0.625, 0.6875, 0.625, 0.6875, 0.5, 0.75, 0.75, 0.75, 0.875, 0.6875, 0.875, 0.6875, 0.75, 0.75, 0.125, 0.75, 0.25, 0.6875, 0.25, 0.6875, 0.125, 0.75, 0.375, 0.75, 0.5, 0.6875, 0.5, 0.6875, 0.375, 0.75, 0.625, 0.75, 0.75, 0.6875, 0.75, 0.6875, 0.625, 0.6875, 0.5, 0.6875, 0.625, 0.625, 0.625, 0.625, 0.5, 0.6875, 0.75, 0.6875, 0.875, 0.625, 0.875, 0.625, 0.75, 0.6875, 0.125, 0.6875, 0.25, 0.625, 0.25, 0.625, 0.125, 0.6875, 0.375, 0.6875, 0.5, 0.625, 0.5, 0.625, 0.375, 0.6875, 0.625, 0.6875, 0.75, 0.625, 0.75, 0.625, 0.625, 0.6875, 0.875, 0.6562, 1.0, 0.625, 0.875, 0.6562, 0.0, 0.6875, 0.125, 0.625, 0.125, 0.6875, 0.25, 0.6875, 0.375, 0.625, 0.375, 0.625, 0.25, 0.625, 0.125, 0.625, 0.25, 0.5625, 0.25, 0.5625, 0.125, 0.625, 0.375, 0.625, 0.5, 0.5625, 0.5, 0.5625, 0.375, 0.625, 0.625, 0.625, 0.75, 0.5625, 0.75, 0.5625, 0.625, 0.625, 0.875, 0.5938, 1.0, 0.5625, 0.875, 0.5938, 0.0, 0.625, 0.125, 0.5625, 0.125, 0.625, 0.25, 0.625, 0.375, 0.5625, 0.375, 0.5625, 0.25, 0.625, 0.5, 0.625, 0.625, 0.5625, 0.625, 0.5625, 0.5, 0.625, 0.75, 0.625, 0.875, 0.5625, 0.875, 0.5625, 0.75, 0.5625, 0.625, 0.5625, 0.75, 0.5, 0.75, 0.5, 0.625, 0.5625, 0.875, 0.5312, 1.0, 0.5, 0.875, 0.5312, 0.0, 0.5625, 0.125, 0.5, 0.125, 0.5625, 0.25, 0.5625, 0.375, 0.5, 0.375, 0.5, 0.25, 0.5625, 0.5, 0.5625, 0.625, 0.5, 0.625, 0.5, 0.5, 0.5625, 0.75, 0.5625, 0.875, 0.5, 0.875, 0.5, 0.75, 0.5625, 0.125, 0.5625, 0.25, 0.5, 0.25, 0.5, 0.125, 0.5625, 0.375, 0.5625, 0.5, 0.5, 0.5, 0.5, 0.375, 0.4687, 0.0, 0.5, 0.125, 0.4375, 0.125, 0.5, 0.25, 0.5, 0.375, 0.4375, 0.375, 0.4375, 0.25, 0.5, 0.5, 0.5, 0.625, 0.4375, 0.625, 0.4375, 0.5, 0.5, 0.75, 0.5, 0.875, 0.4375, 0.875, 0.4375, 0.75, 0.5, 0.125, 0.5, 0.25, 0.4375, 0.25, 0.4375, 0.125, 0.5, 0.375, 0.5, 0.5, 0.4375, 0.5, 0.4375, 0.375, 0.5, 0.625, 0.5, 0.75, 0.4375, 0.75, 0.4375, 0.625, 0.5, 0.875, 0.4687, 1.0, 0.4375, 0.875, 0.4375, 0.75, 0.4375, 0.875, 0.375, 0.875, 0.375, 0.75, 0.4375, 0.125, 0.4375, 0.25, 0.375, 0.25, 0.375, 0.125, 0.4375, 0.375, 0.4375, 0.5, 0.375, 0.5, 0.375, 0.375, 0.4375, 0.625, 0.4375, 0.75, 0.375, 0.75, 0.375, 0.625, 0.4375, 0.875, 0.4062, 1.0, 0.375, 0.875, 0.4062, 0.0, 0.4375, 0.125, 0.375, 0.125, 0.4375, 0.25, 0.4375, 0.375, 0.375, 0.375, 0.375, 0.25, 0.4375, 0.5, 0.4375, 0.625, 0.375, 0.625, 0.375, 0.5, 0.375, 0.125, 0.375, 0.25, 0.3125, 0.25, 0.3125, 0.125, 0.375, 0.375, 0.375, 0.5, 0.3125, 0.5, 0.3125, 0.375, 0.375, 0.625, 0.375, 0.75, 0.3125, 0.75, 0.3125, 0.625, 0.375, 0.875, 0.3437, 1.0, 0.3125, 0.875, 0.3437, 0.0, 0.375, 0.125, 0.3125, 0.125, 0.375, 0.25, 0.375, 0.375, 0.3125, 0.375, 0.3125, 0.25, 0.375, 0.5, 0.375, 0.625, 0.3125, 0.625, 0.3125, 0.5, 0.375, 0.75, 0.375, 0.875, 0.3125, 0.875, 0.3125, 0.75, 0.3125, 0.875, 0.2812, 1.0, 0.25, 0.875, 0.2812, 0.0, 0.3125, 0.125, 0.25, 0.125, 0.3125, 0.25, 0.3125, 0.375, 0.25, 0.375, 0.25, 0.25, 0.3125, 0.5, 0.3125, 0.625, 0.25, 0.625, 0.25, 0.5, 0.3125, 0.75, 0.3125, 0.875, 0.25, 0.875, 0.25, 0.75, 0.3125, 0.125, 0.3125, 0.25, 0.25, 0.25, 0.25, 0.125, 0.3125, 0.375, 0.3125, 0.5, 0.25, 0.5, 0.25, 0.375, 0.3125, 0.625, 0.3125, 0.75, 0.25, 0.75, 0.25, 0.625, 0.25, 0.25, 0.25, 0.375, 0.1875, 0.375, 0.1875, 0.25, 0.25, 0.5, 0.25, 0.625, 0.1875, 0.625, 0.1875, 0.5, 0.25, 0.75, 0.25, 0.875, 0.1875, 0.875, 0.1875, 0.75, 0.25, 0.125, 0.25, 0.25, 0.1875, 0.25, 0.1875, 0.125, 0.25, 0.375, 0.25, 0.5, 0.1875, 0.5, 0.1875, 0.375, 0.25, 0.625, 0.25, 0.75, 0.1875, 0.75, 0.1875, 0.625, 0.25, 0.875, 0.2187, 1.0, 0.1875, 0.875, 0.2187, 0.0, 0.25, 0.125, 0.1875, 0.125, 0.1875, 0.125, 0.1875, 0.25, 0.125, 0.25, 0.125, 0.125, 0.1875, 0.375, 0.1875, 0.5, 0.125, 0.5, 0.125, 0.375, 0.1875, 0.625, 0.1875, 0.75, 0.125, 0.75, 0.125, 0.625, 0.1875, 0.875, 0.1562, 1.0, 0.125, 0.875, 0.1562, 0.0, 0.1875, 0.125, 0.125, 0.125, 0.1875, 0.25, 0.1875, 0.375, 0.125, 0.375, 0.125, 0.25, 0.1875, 0.5, 0.1875, 0.625, 0.125, 0.625, 0.125, 0.5, 0.1875, 0.75, 0.1875, 0.875, 0.125, 0.875, 0.125, 0.75, 0.125, 0.375, 0.125, 0.5, 0.0625, 0.5, 0.0625, 0.375, 0.125, 0.625, 0.125, 0.75, 0.0625, 0.75, 0.0625, 0.625, 0.125, 0.875, 0.09375, 1.0, 0.0625, 0.875, 0.09375, 0.0, 0.125, 0.125, 0.0625, 0.125, 0.125, 0.25, 0.125, 0.375, 0.0625, 0.375, 0.0625, 0.25, 0.125, 0.5, 0.125, 0.625, 0.0625, 0.625, 0.0625, 0.5, 0.125, 0.75, 0.125, 0.875, 0.0625, 0.875, 0.0625, 0.75, 0.125, 0.125, 0.125, 0.25, 0.0625, 0.25, 0.0625, 0.125, 0.03125, 0.0, 0.0625, 0.125, 0.0, 0.125, 0.0625, 0.25, 0.0625, 0.375, 0.0, 0.375, 0.0, 0.25, 0.0625, 0.5, 0.0625, 0.625, 0.0, 0.625, 0.0, 0.5, 0.0625, 0.75, 0.0625, 0.875, 0.0, 0.875, 0.0, 0.75, 0.0625, 0.125, 0.0625, 0.25, 0.0, 0.25, 0.0, 0.125, 0.0625, 0.375, 0.0625, 0.5, 0.0, 0.5, 0.0, 0.375, 0.0625, 0.625, 0.0625, 0.75, 0.0, 0.75, 0.0, 0.625, 0.0625, 0.875, 0.03125, 1.0, 0.0, 0.875, 1.0, 0.5, 1.0, 0.625, 0.9375, 0.625, 0.9375, 0.5, 1.0, 0.75, 1.0, 0.875, 0.9375, 0.875, 0.9375, 0.75, 1.0, 0.125, 1.0, 0.25, 0.9375, 0.25, 0.9375, 0.125, 1.0, 0.375, 1.0, 0.5, 0.9375, 0.5, 0.9375, 0.375, 1.0, 0.625, 1.0, 0.75, 0.9375, 0.75, 0.9375, 0.625, 1.0, 0.875, 0.9687, 1.0, 0.9375, 0.875, 0.9687, 0.0, 1.0, 0.125, 0.9375, 0.125, 1.0, 0.25, 1.0, 0.375, 0.9375, 0.375, 0.9375, 0.25, 0.9375, 0.125, 0.9375, 0.25, 0.875, 0.25, 0.875, 0.125, 0.9375, 0.375, 0.9375, 0.5, 0.875, 0.5, 0.875, 0.375, 0.9375, 0.625, 0.9375, 0.75, 0.875, 0.75, 0.875, 0.625, 0.9375, 0.875, 0.9062, 1.0, 0.875, 0.875, 0.9062, 0.0, 0.9375, 0.125, 0.875, 0.125, 0.9375, 0.25, 0.9375, 0.375, 0.875, 0.375, 0.875, 0.25, 0.9375, 0.5, 0.9375, 0.625, 0.875, 0.625, 0.875, 0.5, 0.9375, 0.75, 0.9375, 0.875, 0.875, 0.875, 0.875, 0.75, 0.875, 0.625, 0.875, 0.75, 0.8125, 0.75, 0.8125, 0.625, 0.875, 0.875, 0.8437, 1.0, 0.8125, 0.875, 0.8437, 0.0, 0.875, 0.125, 0.8125, 0.125, 0.875, 0.25, 0.875, 0.375, 0.8125, 0.375, 0.8125, 0.25, 0.875, 0.5, 0.875, 0.625, 0.8125, 0.625, 0.8125, 0.5, 0.875, 0.75, 0.875, 0.875, 0.8125, 0.875, 0.8125, 0.75, 0.875, 0.125, 0.875, 0.25, 0.8125, 0.25, 0.8125, 0.125, 0.875, 0.375, 0.875, 0.5, 0.8125, 0.5, 0.8125, 0.375, 0.7812, 0.0, 0.8125, 0.125, 0.75, 0.125, 0.8125, 0.25, 0.8125, 0.375, 0.75, 0.375, 0.75, 0.25, 0.8125, 0.5, 0.8125, 0.625, 0.75, 0.625, 0.75, 0.5, 0.8125, 0.75, 0.8125, 0.875, 0.75, 0.875, 0.75, 0.75, 0.8125, 0.125, 0.8125, 0.25, 0.75, 0.25, 0.75, 0.125, 0.8125, 0.375, 0.8125, 0.5, 0.75, 0.5, 0.75, 0.375, 0.8125, 0.625, 0.8125, 0.75, 0.75, 0.75, 0.75, 0.625, 0.8125, 0.875, 0.7812, 1.0, 0.75, 0.875])
me_sphere.materials.append(mat_red_emissive)
me_sphere.update()
me_aerial_exp1 = bpy.data.meshes.new('Aerial_Exp1')
me_aerial_exp1.from_pydata([(-3.89, -2.188, 0.0), (3.89, -2.188, 0.0), (-3.89, 2.188, 0.0), (3.89, 2.188, 0.0)], [], [(0, 1, 3, 2)])
_uv = me_aerial_exp1.uv_layers.new(name='UVMap')
_uv.uv.foreach_set('vector', [0.0, 0.0, 1.0, 0.0, 1.0, 1.0, 0.0, 1.0])
me_aerial_exp1.materials.append(mat_aerial_exp1)
me_aerial_exp1.update()

# ---- objects
ob_projectile = bpy.data.objects.new('Projectile', me_cube)
ob_decal_var1 = bpy.data.objects.new('Decal_Var1', me_grid)
ob_muzzleflash = bpy.data.objects.new('MuzzleFlash', me_sphere)
ob_aerial_exp1 = bpy.data.objects.new('Aerial_Exp1', me_aerial_exp1)

# ---- transforms, parenting, visibility, modifiers, constraints
ob_projectile.location = (0.0, 0.0, 0.0)
ob_projectile.visible_shadow = False
ob_decal_var1.location = (0.0, 0.0, 0.0)
ob_decal_var1.visible_shadow = False
ob_decal_var1.show_name = True
ob_decal_var1.display.show_shadows = False
ob_muzzleflash.location = (0.0, 0.0, 0.0)
ob_muzzleflash.visible_shadow = False
ob_aerial_exp1.location = (0.0, 0.0, 0.0)
ob_aerial_exp1.visible_shadow = False
ob_aerial_exp1.show_name = True

# ---- collection membership
col_projectiles.objects.link(ob_projectile)
col_decals.objects.link(ob_decal_var1)
col_muzzlef.objects.link(ob_muzzleflash)
col_billboards.objects.link(ob_aerial_exp1)

# ---- scene / render settings (as saved in the file)
scene.frame_start = 1; scene.frame_end = 250; scene.frame_set(14)
scene.render.engine = 'BLENDER_EEVEE_NEXT'
scene.cycles.sampling_pattern = 'TABULATED_SOBOL'
scene.view_settings.view_transform = 'Filmic'
bpy.context.view_layer.update()

# ---- added for rendering (the .blend has no active camera): camera
cam_auto = bpy.data.cameras.new('AutoCamera')
cam_auto.lens = 50.0
cam_auto.sensor_width = 36.0
cam_auto.clip_end = 1000.0
ob_auto_camera = bpy.data.objects.new('AutoCamera', cam_auto)
scene.collection.objects.link(ob_auto_camera)
ob_auto_camera.location = (8.32888, -9.99466, 7.07206)
ob_auto_camera.rotation_euler = (1.09748, -7.21219e-08, 0.694738)
scene.camera = ob_auto_camera
bpy.context.view_layer.update()
